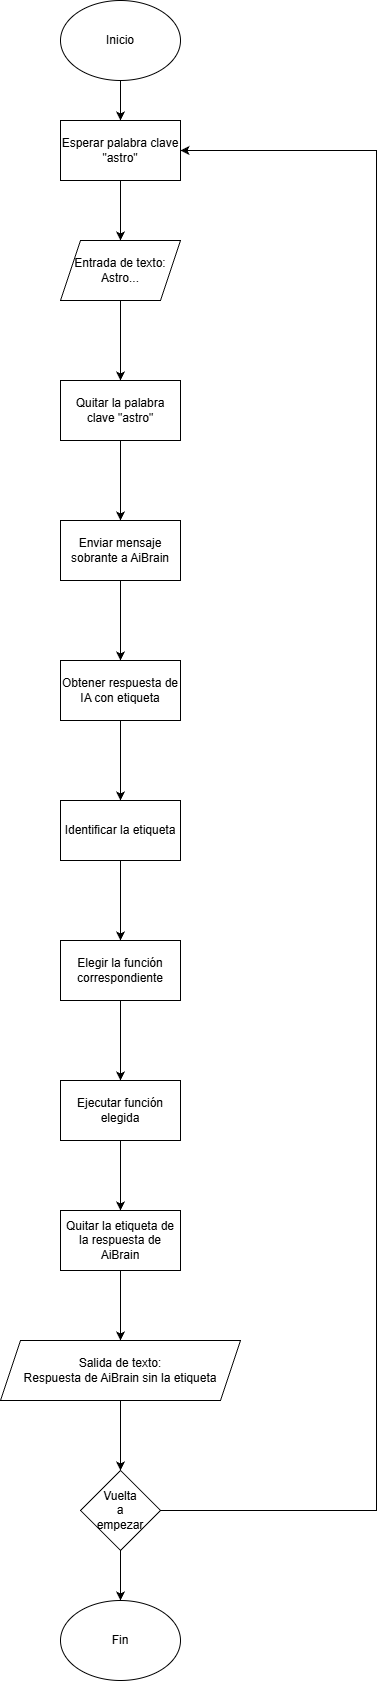

The diagram above was exported from draw.io. Its source (the exported page's mxGraphModel, read from the mxfile embedded in the PNG):
<mxGraphModel dx="1426" dy="777" grid="1" gridSize="10" guides="1" tooltips="1" connect="1" arrows="1" fold="1" page="1" pageScale="1" pageWidth="827" pageHeight="1169" math="0" shadow="0">
  <root>
    <mxCell id="0" />
    <mxCell id="1" parent="0" />
    <mxCell id="-L8XTiO7ycxCm1e748n3-3" edge="1" parent="1" source="-L8XTiO7ycxCm1e748n3-1" style="edgeStyle=orthogonalEdgeStyle;rounded=0;orthogonalLoop=1;jettySize=auto;html=1;" value="">
      <mxGeometry relative="1" as="geometry">
        <mxPoint x="414" y="120" as="targetPoint" />
      </mxGeometry>
    </mxCell>
    <mxCell id="-L8XTiO7ycxCm1e748n3-1" parent="1" style="ellipse;whiteSpace=wrap;html=1;" value="Inicio" vertex="1">
      <mxGeometry height="80" width="120" x="354" as="geometry" />
    </mxCell>
    <mxCell id="-L8XTiO7ycxCm1e748n3-6" edge="1" parent="1" source="-L8XTiO7ycxCm1e748n3-4" style="edgeStyle=orthogonalEdgeStyle;rounded=0;orthogonalLoop=1;jettySize=auto;html=1;" target="-L8XTiO7ycxCm1e748n3-5" value="">
      <mxGeometry relative="1" as="geometry" />
    </mxCell>
    <mxCell id="-L8XTiO7ycxCm1e748n3-4" parent="1" style="shape=parallelogram;perimeter=parallelogramPerimeter;whiteSpace=wrap;html=1;fixedSize=1;" value="Entrada de texto: Astro..." vertex="1">
      <mxGeometry height="60" width="120" x="354" y="240" as="geometry" />
    </mxCell>
    <mxCell id="-L8XTiO7ycxCm1e748n3-8" edge="1" parent="1" source="-L8XTiO7ycxCm1e748n3-5" style="edgeStyle=orthogonalEdgeStyle;rounded=0;orthogonalLoop=1;jettySize=auto;html=1;" target="-L8XTiO7ycxCm1e748n3-7" value="">
      <mxGeometry relative="1" as="geometry" />
    </mxCell>
    <mxCell id="-L8XTiO7ycxCm1e748n3-5" parent="1" style="whiteSpace=wrap;html=1;" value="Quitar la palabra clave &quot;astro&quot;" vertex="1">
      <mxGeometry height="60" width="120" x="354" y="380" as="geometry" />
    </mxCell>
    <mxCell id="-L8XTiO7ycxCm1e748n3-10" edge="1" parent="1" source="-L8XTiO7ycxCm1e748n3-7" style="edgeStyle=orthogonalEdgeStyle;rounded=0;orthogonalLoop=1;jettySize=auto;html=1;" target="-L8XTiO7ycxCm1e748n3-9" value="">
      <mxGeometry relative="1" as="geometry" />
    </mxCell>
    <mxCell id="-L8XTiO7ycxCm1e748n3-7" parent="1" style="whiteSpace=wrap;html=1;" value="Enviar mensaje sobrante a AiBrain" vertex="1">
      <mxGeometry height="60" width="120" x="354" y="520" as="geometry" />
    </mxCell>
    <mxCell id="-L8XTiO7ycxCm1e748n3-12" edge="1" parent="1" source="-L8XTiO7ycxCm1e748n3-9" style="edgeStyle=orthogonalEdgeStyle;rounded=0;orthogonalLoop=1;jettySize=auto;html=1;" target="-L8XTiO7ycxCm1e748n3-11" value="">
      <mxGeometry relative="1" as="geometry" />
    </mxCell>
    <mxCell id="-L8XTiO7ycxCm1e748n3-9" parent="1" style="whiteSpace=wrap;html=1;" value="Obtener respuesta de IA con etiqueta" vertex="1">
      <mxGeometry height="60" width="120" x="354" y="660" as="geometry" />
    </mxCell>
    <mxCell id="-L8XTiO7ycxCm1e748n3-14" edge="1" parent="1" source="-L8XTiO7ycxCm1e748n3-11" style="edgeStyle=orthogonalEdgeStyle;rounded=0;orthogonalLoop=1;jettySize=auto;html=1;" target="-L8XTiO7ycxCm1e748n3-13" value="">
      <mxGeometry relative="1" as="geometry" />
    </mxCell>
    <mxCell id="-L8XTiO7ycxCm1e748n3-11" parent="1" style="whiteSpace=wrap;html=1;" value="Identificar la etiqueta" vertex="1">
      <mxGeometry height="60" width="120" x="354" y="800" as="geometry" />
    </mxCell>
    <mxCell id="-L8XTiO7ycxCm1e748n3-16" edge="1" parent="1" source="-L8XTiO7ycxCm1e748n3-13" style="edgeStyle=orthogonalEdgeStyle;rounded=0;orthogonalLoop=1;jettySize=auto;html=1;" target="-L8XTiO7ycxCm1e748n3-15" value="">
      <mxGeometry relative="1" as="geometry" />
    </mxCell>
    <mxCell id="-L8XTiO7ycxCm1e748n3-13" parent="1" style="whiteSpace=wrap;html=1;" value="Elegir la función correspondiente" vertex="1">
      <mxGeometry height="60" width="120" x="354" y="940" as="geometry" />
    </mxCell>
    <mxCell id="-L8XTiO7ycxCm1e748n3-18" edge="1" parent="1" source="-L8XTiO7ycxCm1e748n3-15" style="edgeStyle=orthogonalEdgeStyle;rounded=0;orthogonalLoop=1;jettySize=auto;html=1;" value="">
      <mxGeometry relative="1" as="geometry">
        <mxPoint x="414" y="1210" as="targetPoint" />
      </mxGeometry>
    </mxCell>
    <mxCell id="-L8XTiO7ycxCm1e748n3-15" parent="1" style="whiteSpace=wrap;html=1;" value="Ejecutar función elegida" vertex="1">
      <mxGeometry height="60" width="120" x="354" y="1080" as="geometry" />
    </mxCell>
    <mxCell id="-L8XTiO7ycxCm1e748n3-22" edge="1" parent="1" source="-L8XTiO7ycxCm1e748n3-17" style="edgeStyle=orthogonalEdgeStyle;rounded=0;orthogonalLoop=1;jettySize=auto;html=1;" target="-L8XTiO7ycxCm1e748n3-21" value="">
      <mxGeometry relative="1" as="geometry" />
    </mxCell>
    <mxCell id="-L8XTiO7ycxCm1e748n3-17" parent="1" style="shape=parallelogram;perimeter=parallelogramPerimeter;whiteSpace=wrap;html=1;fixedSize=1;" value="&lt;div&gt;&lt;font&gt;Salida de texto:&lt;/font&gt;&lt;/div&gt;&lt;font&gt;Respuesta de AiBrain sin la etiqueta&lt;/font&gt;" vertex="1">
      <mxGeometry height="60" width="240" x="294" y="1340" as="geometry" />
    </mxCell>
    <mxCell id="-L8XTiO7ycxCm1e748n3-20" edge="1" parent="1" source="-L8XTiO7ycxCm1e748n3-19" style="edgeStyle=orthogonalEdgeStyle;rounded=0;orthogonalLoop=1;jettySize=auto;html=1;" target="-L8XTiO7ycxCm1e748n3-17" value="">
      <mxGeometry relative="1" as="geometry" />
    </mxCell>
    <mxCell id="-L8XTiO7ycxCm1e748n3-19" parent="1" style="rounded=0;whiteSpace=wrap;html=1;" value="Quitar la etiqueta de la respuesta de AiBrain" vertex="1">
      <mxGeometry height="60" width="120" x="354" y="1210" as="geometry" />
    </mxCell>
    <mxCell id="-L8XTiO7ycxCm1e748n3-23" edge="1" parent="1" source="-L8XTiO7ycxCm1e748n3-21" style="edgeStyle=orthogonalEdgeStyle;rounded=0;orthogonalLoop=1;jettySize=auto;html=1;entryX=1;entryY=0.5;entryDx=0;entryDy=0;" target="-L8XTiO7ycxCm1e748n3-24">
      <mxGeometry relative="1" as="geometry">
        <Array as="points">
          <mxPoint x="670" y="1510" />
          <mxPoint x="670" y="150" />
        </Array>
        <mxPoint x="500" y="150" as="targetPoint" />
      </mxGeometry>
    </mxCell>
    <mxCell id="-L8XTiO7ycxCm1e748n3-28" edge="1" parent="1" source="-L8XTiO7ycxCm1e748n3-21" style="edgeStyle=orthogonalEdgeStyle;rounded=0;orthogonalLoop=1;jettySize=auto;html=1;" target="-L8XTiO7ycxCm1e748n3-26" value="">
      <mxGeometry relative="1" as="geometry" />
    </mxCell>
    <mxCell id="-L8XTiO7ycxCm1e748n3-21" parent="1" style="rhombus;whiteSpace=wrap;html=1;" value="Vuelta&lt;div&gt;a&lt;/div&gt;&lt;div&gt;empezar&lt;/div&gt;" vertex="1">
      <mxGeometry height="80" width="80" x="374" y="1470" as="geometry" />
    </mxCell>
    <mxCell id="-L8XTiO7ycxCm1e748n3-25" edge="1" parent="1" source="-L8XTiO7ycxCm1e748n3-24" style="edgeStyle=orthogonalEdgeStyle;rounded=0;orthogonalLoop=1;jettySize=auto;html=1;" target="-L8XTiO7ycxCm1e748n3-4" value="">
      <mxGeometry relative="1" as="geometry" />
    </mxCell>
    <mxCell id="-L8XTiO7ycxCm1e748n3-24" parent="1" style="rounded=0;whiteSpace=wrap;html=1;" value="Esperar palabra clave&lt;div&gt;&quot;astro&quot;&lt;/div&gt;" vertex="1">
      <mxGeometry height="60" width="120" x="354" y="120" as="geometry" />
    </mxCell>
    <mxCell id="-L8XTiO7ycxCm1e748n3-26" parent="1" style="ellipse;whiteSpace=wrap;html=1;" value="Fin" vertex="1">
      <mxGeometry height="80" width="120" x="354" y="1600" as="geometry" />
    </mxCell>
  </root>
</mxGraphModel>